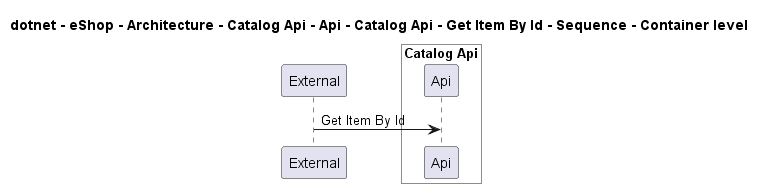

The diagram above was rendered by PlantUML. Its source (embedded in the PNG):
@startuml

title dotnet - eShop - Architecture - Catalog Api - Api - Catalog Api - Get Item By Id - Sequence - Container level

participant "External" as C4InterFlow.SoftwareSystems.ExternalSystem

box "Catalog Api" #White
    participant "Api" as dotnet.eShop.Architecture.SoftwareSystems.CatalogApi.Containers.Api
end box


C4InterFlow.SoftwareSystems.ExternalSystem -> dotnet.eShop.Architecture.SoftwareSystems.CatalogApi.Containers.Api : Get Item By Id


@enduml